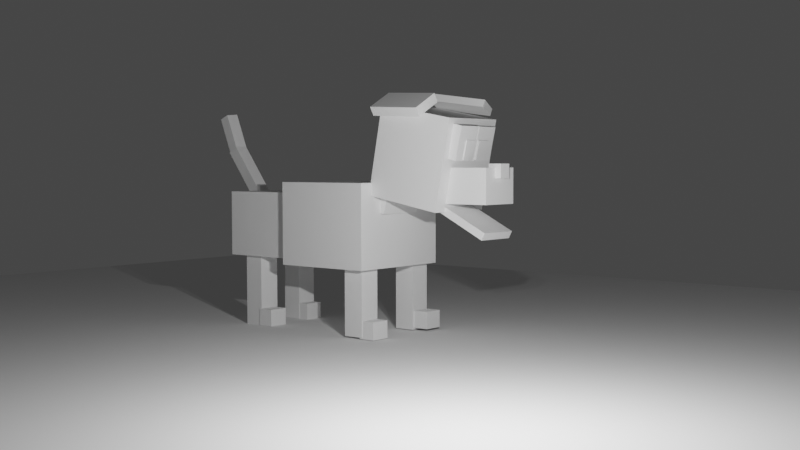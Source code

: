 # Source: Dog.blend  (saved by Blender 3.4.6; exported with 4.5.12 LTS)
import bpy
from mathutils import Matrix  # noqa: F401  (used for matrix-valued properties, if any)

bpy.ops.wm.read_factory_settings(use_empty=True)
scene = bpy.context.scene
scene.name = 'Scene'

# ---- collections
col_collection = bpy.data.collections.new('Collection'); scene.collection.children.link(col_collection)

# ---- materials (node trees are filled in below, after node groups)
mat_material = bpy.data.materials.new('Material')
mat_material.alpha_threshold = 0.0
mat_material.use_transparent_shadow = False
mat_material.roughness = 0.5
mat_material.line_color = (0.0, 0.0, 0.0, 1.0)

# ---- material node trees
mat_material.use_nodes = True; mat_material.node_tree.nodes.clear()
_N = mat_material.node_tree.nodes; _L = mat_material.node_tree.links
n0 = _N.new('ShaderNodeOutputMaterial'); n0.name = 'Material Output'; n0.location = (300, 300)
n1 = _N.new('ShaderNodeBsdfPrincipled'); n1.name = 'Principled BSDF'; n1.location = (10, 300)
n1.distribution = 'GGX'
n1.subsurface_method = 'RANDOM_WALK_SKIN'
n1.inputs[3].default_value = 1.45
n1.inputs[27].default_value = (0.0, 0.0, 0.0, 1.0)
n1.inputs[28].default_value = 1.0
_L.new(n1.outputs[0], n0.inputs[0])
n0.is_active_output = True

# ---- world
world_world = bpy.data.worlds.new('World'); scene.world = world_world
world_world.use_nodes = True; world_world.node_tree.nodes.clear()
_N = world_world.node_tree.nodes; _L = world_world.node_tree.links
n0 = _N.new('ShaderNodeOutputWorld'); n0.name = 'World Output'; n0.location = (300, 300)
n1 = _N.new('ShaderNodeBackground'); n1.name = 'Background'; n1.location = (10, 300)
n1.inputs[0].default_value = (0.05088, 0.05088, 0.05088, 1.0)
_L.new(n1.outputs[0], n0.inputs[0])
n0.is_active_output = True
world_world.color = (0.05088, 0.05088, 0.05088)
world_world.use_sun_shadow = False
world_world.sun_shadow_jitter_overblur = 0.0

# ---- cameras
cam_camera_001 = bpy.data.cameras.new('Camera.001')

# ---- lights
light_light = bpy.data.lights.new('Light', 'POINT')
light_light.transmission_factor = 0.0
light_light.energy = 1000.0
light_light.shadow_soft_size = 0.1
light_light.shadow_maximum_resolution = 0.006
light_light.use_absolute_resolution = True
light_light_001 = bpy.data.lights.new('Light.001', 'POINT')
light_light_001.transmission_factor = 0.0
light_light_001.energy = 1000.0
light_light_001.shadow_soft_size = 0.1
light_light_001.shadow_maximum_resolution = 0.006
light_light_001.use_absolute_resolution = True
light_light_002 = bpy.data.lights.new('Light.002', 'POINT')
light_light_002.transmission_factor = 0.0
light_light_002.energy = 1000.0
light_light_002.shadow_soft_size = 0.1
light_light_002.shadow_maximum_resolution = 0.006
light_light_002.use_absolute_resolution = True
light_light_003 = bpy.data.lights.new('Light.003', 'POINT')
light_light_003.transmission_factor = 0.0
light_light_003.energy = 1000.0
light_light_003.shadow_soft_size = 0.1
light_light_003.shadow_maximum_resolution = 0.006
light_light_003.use_absolute_resolution = True

# ---- meshes
me_cube = bpy.data.meshes.new('Cube')
me_cube.from_pydata([(1.0, 1.0, 1.0), (1.0, 1.0, -1.0), (1.0, -1.0, 1.0), (1.0, -1.0, -1.0), (-1.0, 1.0, 1.0), (-1.0, 1.0, -1.0), (-1.0, -1.0, 1.0), (-1.0, -1.0, -1.0)], [], [(0, 4, 6, 2), (3, 2, 6, 7), (7, 6, 4, 5), (5, 1, 3, 7), (1, 0, 2, 3), (5, 4, 0, 1)])
_uv = me_cube.uv_layers.new(name='UVMap')
_uv.uv.foreach_set('vector', [0.625, 0.5, 0.875, 0.5, 0.875, 0.75, 0.625, 0.75, 0.375, 0.75, 0.625, 0.75, 0.625, 1.0, 0.375, 1.0, 0.375, 0.0, 0.625, 0.0, 0.625, 0.25, 0.375, 0.25, 0.125, 0.5, 0.375, 0.5, 0.375, 0.75, 0.125, 0.75, 0.375, 0.5, 0.625, 0.5, 0.625, 0.75, 0.375, 0.75, 0.375, 0.25, 0.625, 0.25, 0.625, 0.5, 0.375, 0.5])
me_cube.materials.append(mat_material)
me_cube.use_mirror_vertex_groups = False
me_cube.update()
me_cube_002 = bpy.data.meshes.new('Cube.002')
me_cube_002.from_pydata([(1.0, 1.0, 1.0), (1.0, 1.0, -1.0), (1.0, -1.0, 1.0), (1.0, -1.0, -1.0), (-1.0, 1.0, 1.0), (-1.0, 1.0, -1.0), (-1.0, -1.0, 1.0), (-1.0, -1.0, -1.0)], [], [(0, 4, 6, 2), (3, 2, 6, 7), (7, 6, 4, 5), (5, 1, 3, 7), (1, 0, 2, 3), (5, 4, 0, 1)])
_uv = me_cube_002.uv_layers.new(name='UVMap')
_uv.uv.foreach_set('vector', [0.625, 0.5, 0.875, 0.5, 0.875, 0.75, 0.625, 0.75, 0.375, 0.75, 0.625, 0.75, 0.625, 1.0, 0.375, 1.0, 0.375, 0.0, 0.625, 0.0, 0.625, 0.25, 0.375, 0.25, 0.125, 0.5, 0.375, 0.5, 0.375, 0.75, 0.125, 0.75, 0.375, 0.5, 0.625, 0.5, 0.625, 0.75, 0.375, 0.75, 0.375, 0.25, 0.625, 0.25, 0.625, 0.5, 0.375, 0.5])
me_cube_002.materials.append(mat_material)
me_cube_002.use_mirror_vertex_groups = False
me_cube_002.update()
me_cube_003 = bpy.data.meshes.new('Cube.003')
me_cube_003.from_pydata([(1.0, 1.0, 1.0), (1.0, 1.0, -1.0), (1.0, -1.0, 1.0), (1.0, -1.0, -1.0), (-1.0, 1.0, 1.0), (-1.0, 1.0, -1.0), (-1.0, -1.0, 1.0), (-1.0, -1.0, -1.0)], [], [(0, 4, 6, 2), (3, 2, 6, 7), (7, 6, 4, 5), (5, 1, 3, 7), (1, 0, 2, 3), (5, 4, 0, 1)])
_uv = me_cube_003.uv_layers.new(name='UVMap')
_uv.uv.foreach_set('vector', [0.625, 0.5, 0.875, 0.5, 0.875, 0.75, 0.625, 0.75, 0.375, 0.75, 0.625, 0.75, 0.625, 1.0, 0.375, 1.0, 0.375, 0.0, 0.625, 0.0, 0.625, 0.25, 0.375, 0.25, 0.125, 0.5, 0.375, 0.5, 0.375, 0.75, 0.125, 0.75, 0.375, 0.5, 0.625, 0.5, 0.625, 0.75, 0.375, 0.75, 0.375, 0.25, 0.625, 0.25, 0.625, 0.5, 0.375, 0.5])
me_cube_003.materials.append(mat_material)
me_cube_003.use_mirror_vertex_groups = False
me_cube_003.update()
me_cube_008 = bpy.data.meshes.new('Cube.008')
me_cube_008.from_pydata([(1.0, 1.0, 1.0), (1.0, 1.0, -1.0), (1.0, -1.0, 1.0), (1.0, -1.0, -1.0), (-1.0, 1.0, 1.0), (-1.0, 1.0, -1.0), (-1.0, -1.0, 1.0), (-1.0, -1.0, -1.0)], [], [(0, 4, 6, 2), (3, 2, 6, 7), (7, 6, 4, 5), (5, 1, 3, 7), (1, 0, 2, 3), (5, 4, 0, 1)])
_uv = me_cube_008.uv_layers.new(name='UVMap')
_uv.uv.foreach_set('vector', [0.625, 0.5, 0.875, 0.5, 0.875, 0.75, 0.625, 0.75, 0.375, 0.75, 0.625, 0.75, 0.625, 1.0, 0.375, 1.0, 0.375, 0.0, 0.625, 0.0, 0.625, 0.25, 0.375, 0.25, 0.125, 0.5, 0.375, 0.5, 0.375, 0.75, 0.125, 0.75, 0.375, 0.5, 0.625, 0.5, 0.625, 0.75, 0.375, 0.75, 0.375, 0.25, 0.625, 0.25, 0.625, 0.5, 0.375, 0.5])
me_cube_008.materials.append(mat_material)
me_cube_008.use_mirror_vertex_groups = False
me_cube_008.update()
me_cube_009 = bpy.data.meshes.new('Cube.009')
me_cube_009.from_pydata([(1.0, 1.0, 1.0), (1.0, 1.0, -1.0), (1.0, -1.0, 1.0), (1.0, -1.0, -1.0), (-1.0, 1.0, 1.0), (-1.0, 1.0, -1.0), (-1.0, -1.0, 1.0), (-1.0, -1.0, -1.0)], [], [(0, 4, 6, 2), (3, 2, 6, 7), (7, 6, 4, 5), (5, 1, 3, 7), (1, 0, 2, 3), (5, 4, 0, 1)])
_uv = me_cube_009.uv_layers.new(name='UVMap')
_uv.uv.foreach_set('vector', [0.625, 0.5, 0.875, 0.5, 0.875, 0.75, 0.625, 0.75, 0.375, 0.75, 0.625, 0.75, 0.625, 1.0, 0.375, 1.0, 0.375, 0.0, 0.625, 0.0, 0.625, 0.25, 0.375, 0.25, 0.125, 0.5, 0.375, 0.5, 0.375, 0.75, 0.125, 0.75, 0.375, 0.5, 0.625, 0.5, 0.625, 0.75, 0.375, 0.75, 0.375, 0.25, 0.625, 0.25, 0.625, 0.5, 0.375, 0.5])
me_cube_009.materials.append(mat_material)
me_cube_009.use_mirror_vertex_groups = False
me_cube_009.update()
me_cube_010 = bpy.data.meshes.new('Cube.010')
me_cube_010.from_pydata([(1.0, 1.0, 1.0), (1.0, 1.0, -1.0), (1.0, -1.0, 1.0), (1.0, -1.0, -1.0), (-1.0, 1.0, 1.0), (-1.0, 1.0, -1.0), (-1.0, -1.0, 1.0), (-1.0, -1.0, -1.0)], [], [(0, 4, 6, 2), (3, 2, 6, 7), (7, 6, 4, 5), (5, 1, 3, 7), (1, 0, 2, 3), (5, 4, 0, 1)])
_uv = me_cube_010.uv_layers.new(name='UVMap')
_uv.uv.foreach_set('vector', [0.625, 0.5, 0.875, 0.5, 0.875, 0.75, 0.625, 0.75, 0.375, 0.75, 0.625, 0.75, 0.625, 1.0, 0.375, 1.0, 0.375, 0.0, 0.625, 0.0, 0.625, 0.25, 0.375, 0.25, 0.125, 0.5, 0.375, 0.5, 0.375, 0.75, 0.125, 0.75, 0.375, 0.5, 0.625, 0.5, 0.625, 0.75, 0.375, 0.75, 0.375, 0.25, 0.625, 0.25, 0.625, 0.5, 0.375, 0.5])
me_cube_010.materials.append(mat_material)
me_cube_010.use_mirror_vertex_groups = False
me_cube_010.update()
me_cube_011 = bpy.data.meshes.new('Cube.011')
me_cube_011.from_pydata([(1.0, 1.0, 1.0), (1.0, 1.0, -1.0), (1.0, -1.0, 1.0), (1.0, -1.0, -1.0), (-1.0, 1.0, 1.0), (-1.0, 1.0, -1.0), (-1.0, -1.0, 1.0), (-1.0, -1.0, -1.0)], [], [(0, 4, 6, 2), (3, 2, 6, 7), (7, 6, 4, 5), (5, 1, 3, 7), (1, 0, 2, 3), (5, 4, 0, 1)])
_uv = me_cube_011.uv_layers.new(name='UVMap')
_uv.uv.foreach_set('vector', [0.625, 0.5, 0.875, 0.5, 0.875, 0.75, 0.625, 0.75, 0.375, 0.75, 0.625, 0.75, 0.625, 1.0, 0.375, 1.0, 0.375, 0.0, 0.625, 0.0, 0.625, 0.25, 0.375, 0.25, 0.125, 0.5, 0.375, 0.5, 0.375, 0.75, 0.125, 0.75, 0.375, 0.5, 0.625, 0.5, 0.625, 0.75, 0.375, 0.75, 0.375, 0.25, 0.625, 0.25, 0.625, 0.5, 0.375, 0.5])
me_cube_011.materials.append(mat_material)
me_cube_011.use_mirror_vertex_groups = False
me_cube_011.update()
me_cube_013 = bpy.data.meshes.new('Cube.013')
me_cube_013.from_pydata([(1.0, 1.0, 1.0), (1.0, 1.0, -1.0), (1.0, -1.0, 1.0), (1.0, -1.0, -1.0), (-1.0, 1.0, 1.0), (-1.0, 1.0, -1.0), (-1.0, -1.0, 1.0), (-1.0, -1.0, -1.0)], [], [(0, 4, 6, 2), (3, 2, 6, 7), (7, 6, 4, 5), (5, 1, 3, 7), (1, 0, 2, 3), (5, 4, 0, 1)])
_uv = me_cube_013.uv_layers.new(name='UVMap')
_uv.uv.foreach_set('vector', [0.625, 0.5, 0.875, 0.5, 0.875, 0.75, 0.625, 0.75, 0.375, 0.75, 0.625, 0.75, 0.625, 1.0, 0.375, 1.0, 0.375, 0.0, 0.625, 0.0, 0.625, 0.25, 0.375, 0.25, 0.125, 0.5, 0.375, 0.5, 0.375, 0.75, 0.125, 0.75, 0.375, 0.5, 0.625, 0.5, 0.625, 0.75, 0.375, 0.75, 0.375, 0.25, 0.625, 0.25, 0.625, 0.5, 0.375, 0.5])
me_cube_013.materials.append(mat_material)
me_cube_013.use_mirror_vertex_groups = False
me_cube_013.update()
me_cube_014 = bpy.data.meshes.new('Cube.014')
me_cube_014.from_pydata([(1.0, 1.0, 1.0), (1.0, 1.0, -1.0), (1.0, -1.0, 1.0), (1.0, -1.0, -1.0), (-1.0, 1.0, 1.0), (-1.0, 1.0, -1.0), (-1.0, -1.0, 1.0), (-1.0, -1.0, -1.0)], [], [(0, 4, 6, 2), (3, 2, 6, 7), (7, 6, 4, 5), (5, 1, 3, 7), (1, 0, 2, 3), (5, 4, 0, 1)])
_uv = me_cube_014.uv_layers.new(name='UVMap')
_uv.uv.foreach_set('vector', [0.625, 0.5, 0.875, 0.5, 0.875, 0.75, 0.625, 0.75, 0.375, 0.75, 0.625, 0.75, 0.625, 1.0, 0.375, 1.0, 0.375, 0.0, 0.625, 0.0, 0.625, 0.25, 0.375, 0.25, 0.125, 0.5, 0.375, 0.5, 0.375, 0.75, 0.125, 0.75, 0.375, 0.5, 0.625, 0.5, 0.625, 0.75, 0.375, 0.75, 0.375, 0.25, 0.625, 0.25, 0.625, 0.5, 0.375, 0.5])
me_cube_014.materials.append(mat_material)
me_cube_014.use_mirror_vertex_groups = False
me_cube_014.update()
me_cube_017 = bpy.data.meshes.new('Cube.017')
me_cube_017.from_pydata([(1.0, 1.0, 1.0), (1.0, 1.0, -1.0), (1.0, -1.0, 1.0), (1.0, -1.0, -1.0), (-1.0, 1.0, 1.0), (-1.0, 1.0, -1.0), (-1.0, -1.0, 1.0), (-1.0, -1.0, -1.0)], [], [(0, 4, 6, 2), (3, 2, 6, 7), (7, 6, 4, 5), (5, 1, 3, 7), (1, 0, 2, 3), (5, 4, 0, 1)])
_uv = me_cube_017.uv_layers.new(name='UVMap')
_uv.uv.foreach_set('vector', [0.625, 0.5, 0.875, 0.5, 0.875, 0.75, 0.625, 0.75, 0.375, 0.75, 0.625, 0.75, 0.625, 1.0, 0.375, 1.0, 0.375, 0.0, 0.625, 0.0, 0.625, 0.25, 0.375, 0.25, 0.125, 0.5, 0.375, 0.5, 0.375, 0.75, 0.125, 0.75, 0.375, 0.5, 0.625, 0.5, 0.625, 0.75, 0.375, 0.75, 0.375, 0.25, 0.625, 0.25, 0.625, 0.5, 0.375, 0.5])
me_cube_017.materials.append(mat_material)
me_cube_017.use_mirror_vertex_groups = False
me_cube_017.update()
me_cube_001 = bpy.data.meshes.new('Cube.001')
me_cube_001.from_pydata([(-1.0, -1.0, -1.0), (-1.0, -1.0, 1.0), (-1.0, 1.0, -1.0), (-1.0, 1.0, 1.0), (1.0, -1.0, -1.0), (1.0, -1.0, 1.0), (1.0, 1.0, -1.0), (1.0, 1.0, 1.0)], [], [(0, 1, 3, 2), (2, 3, 7, 6), (6, 7, 5, 4), (4, 5, 1, 0), (2, 6, 4, 0), (7, 3, 1, 5)])
_uv = me_cube_001.uv_layers.new(name='UVMap')
_uv.uv.foreach_set('vector', [0.375, 0.0, 0.625, 0.0, 0.625, 0.25, 0.375, 0.25, 0.375, 0.25, 0.625, 0.25, 0.625, 0.5, 0.375, 0.5, 0.375, 0.5, 0.625, 0.5, 0.625, 0.75, 0.375, 0.75, 0.375, 0.75, 0.625, 0.75, 0.625, 1.0, 0.375, 1.0, 0.125, 0.5, 0.375, 0.5, 0.375, 0.75, 0.125, 0.75, 0.625, 0.5, 0.875, 0.5, 0.875, 0.75, 0.625, 0.75])
me_cube_001.update()
me_cube_004 = bpy.data.meshes.new('Cube.004')
me_cube_004.from_pydata([(-1.0, -1.0, -1.0), (-1.0, -1.0, 1.0), (-1.0, 1.0, -1.0), (-1.0, 1.0, 1.0), (1.0, -1.0, -1.0), (1.0, -1.0, 1.0), (1.0, 1.0, -1.0), (1.0, 1.0, 1.0)], [], [(0, 1, 3, 2), (2, 3, 7, 6), (6, 7, 5, 4), (4, 5, 1, 0), (2, 6, 4, 0), (7, 3, 1, 5)])
_uv = me_cube_004.uv_layers.new(name='UVMap')
_uv.uv.foreach_set('vector', [0.375, 0.0, 0.625, 0.0, 0.625, 0.25, 0.375, 0.25, 0.375, 0.25, 0.625, 0.25, 0.625, 0.5, 0.375, 0.5, 0.375, 0.5, 0.625, 0.5, 0.625, 0.75, 0.375, 0.75, 0.375, 0.75, 0.625, 0.75, 0.625, 1.0, 0.375, 1.0, 0.125, 0.5, 0.375, 0.5, 0.375, 0.75, 0.125, 0.75, 0.625, 0.5, 0.875, 0.5, 0.875, 0.75, 0.625, 0.75])
me_cube_004.update()
me_cube_005 = bpy.data.meshes.new('Cube.005')
me_cube_005.from_pydata([(-1.0, -1.0, -1.0), (-1.0, -1.0, 1.0), (-1.0, 1.0, -1.0), (-1.0, 1.0, 1.0), (1.0, -1.0, -1.0), (1.0, -1.0, 1.0), (1.0, 1.0, -1.0), (1.0, 1.0, 1.0)], [], [(0, 1, 3, 2), (2, 3, 7, 6), (6, 7, 5, 4), (4, 5, 1, 0), (2, 6, 4, 0), (7, 3, 1, 5)])
_uv = me_cube_005.uv_layers.new(name='UVMap')
_uv.uv.foreach_set('vector', [0.375, 0.0, 0.625, 0.0, 0.625, 0.25, 0.375, 0.25, 0.375, 0.25, 0.625, 0.25, 0.625, 0.5, 0.375, 0.5, 0.375, 0.5, 0.625, 0.5, 0.625, 0.75, 0.375, 0.75, 0.375, 0.75, 0.625, 0.75, 0.625, 1.0, 0.375, 1.0, 0.125, 0.5, 0.375, 0.5, 0.375, 0.75, 0.125, 0.75, 0.625, 0.5, 0.875, 0.5, 0.875, 0.75, 0.625, 0.75])
me_cube_005.update()
me_cube_006 = bpy.data.meshes.new('Cube.006')
me_cube_006.from_pydata([(-1.0, -1.0, -1.0), (-1.0, -1.0, 1.0), (-1.0, 1.0, -1.0), (-1.0, 1.0, 1.0), (1.0, -1.0, -1.0), (1.0, -1.0, 1.0), (1.0, 1.0, -1.0), (1.0, 1.0, 1.0)], [], [(0, 1, 3, 2), (2, 3, 7, 6), (6, 7, 5, 4), (4, 5, 1, 0), (2, 6, 4, 0), (7, 3, 1, 5)])
_uv = me_cube_006.uv_layers.new(name='UVMap')
_uv.uv.foreach_set('vector', [0.375, 0.0, 0.625, 0.0, 0.625, 0.25, 0.375, 0.25, 0.375, 0.25, 0.625, 0.25, 0.625, 0.5, 0.375, 0.5, 0.375, 0.5, 0.625, 0.5, 0.625, 0.75, 0.375, 0.75, 0.375, 0.75, 0.625, 0.75, 0.625, 1.0, 0.375, 1.0, 0.125, 0.5, 0.375, 0.5, 0.375, 0.75, 0.125, 0.75, 0.625, 0.5, 0.875, 0.5, 0.875, 0.75, 0.625, 0.75])
me_cube_006.update()
me_cube_012 = bpy.data.meshes.new('Cube.012')
me_cube_012.from_pydata([(-1.0, -1.0, -1.0), (-1.0, -1.0, 1.0), (-1.0, 1.0, -1.0), (-1.0, 1.0, 1.0), (1.0, -1.0, -1.0), (1.0, -1.0, 1.0), (1.0, 1.0, -1.0), (1.0, 1.0, 1.0)], [], [(0, 1, 3, 2), (2, 3, 7, 6), (6, 7, 5, 4), (4, 5, 1, 0), (2, 6, 4, 0), (7, 3, 1, 5)])
_uv = me_cube_012.uv_layers.new(name='UVMap')
_uv.uv.foreach_set('vector', [0.375, 0.0, 0.625, 0.0, 0.625, 0.25, 0.375, 0.25, 0.375, 0.25, 0.625, 0.25, 0.625, 0.5, 0.375, 0.5, 0.375, 0.5, 0.625, 0.5, 0.625, 0.75, 0.375, 0.75, 0.375, 0.75, 0.625, 0.75, 0.625, 1.0, 0.375, 1.0, 0.125, 0.5, 0.375, 0.5, 0.375, 0.75, 0.125, 0.75, 0.625, 0.5, 0.875, 0.5, 0.875, 0.75, 0.625, 0.75])
me_cube_012.update()
me_cube_007 = bpy.data.meshes.new('Cube.007')
me_cube_007.from_pydata([(-1.0, -1.0, -1.0), (-1.0, -1.0, 1.0), (-1.0, 1.0, -1.0), (-1.0, 1.0, 1.0), (1.0, -1.0, -1.0), (1.0, -1.0, 1.0), (1.0, 1.0, -1.0), (1.0, 1.0, 1.0)], [], [(0, 1, 3, 2), (2, 3, 7, 6), (6, 7, 5, 4), (4, 5, 1, 0), (2, 6, 4, 0), (7, 3, 1, 5)])
_uv = me_cube_007.uv_layers.new(name='UVMap')
_uv.uv.foreach_set('vector', [0.375, 0.0, 0.625, 0.0, 0.625, 0.25, 0.375, 0.25, 0.375, 0.25, 0.625, 0.25, 0.625, 0.5, 0.375, 0.5, 0.375, 0.5, 0.625, 0.5, 0.625, 0.75, 0.375, 0.75, 0.375, 0.75, 0.625, 0.75, 0.625, 1.0, 0.375, 1.0, 0.125, 0.5, 0.375, 0.5, 0.375, 0.75, 0.125, 0.75, 0.625, 0.5, 0.875, 0.5, 0.875, 0.75, 0.625, 0.75])
me_cube_007.update()
me_cube_015 = bpy.data.meshes.new('Cube.015')
me_cube_015.from_pydata([(-1.0, -1.0, -1.0), (-1.0, -1.0, 1.0), (-1.0, 1.0, -1.0), (-1.0, 1.0, 1.0), (1.0, -1.0, -1.0), (1.0, -1.0, 1.0), (1.0, 1.0, -1.0), (1.0, 1.0, 1.0)], [], [(0, 1, 3, 2), (2, 3, 7, 6), (6, 7, 5, 4), (4, 5, 1, 0), (2, 6, 4, 0), (7, 3, 1, 5)])
_uv = me_cube_015.uv_layers.new(name='UVMap')
_uv.uv.foreach_set('vector', [0.375, 0.0, 0.625, 0.0, 0.625, 0.25, 0.375, 0.25, 0.375, 0.25, 0.625, 0.25, 0.625, 0.5, 0.375, 0.5, 0.375, 0.5, 0.625, 0.5, 0.625, 0.75, 0.375, 0.75, 0.375, 0.75, 0.625, 0.75, 0.625, 1.0, 0.375, 1.0, 0.125, 0.5, 0.375, 0.5, 0.375, 0.75, 0.125, 0.75, 0.625, 0.5, 0.875, 0.5, 0.875, 0.75, 0.625, 0.75])
me_cube_015.update()
me_cube_016 = bpy.data.meshes.new('Cube.016')
me_cube_016.from_pydata([(-1.0, -1.0, -1.0), (-1.0, -1.0, 1.0), (-1.0, 1.0, -1.0), (-1.0, 1.0, 1.0), (1.0, -1.0, -1.0), (1.0, -1.0, 1.0), (1.0, 1.0, -1.0), (1.0, 1.0, 1.0)], [], [(0, 1, 3, 2), (2, 3, 7, 6), (6, 7, 5, 4), (4, 5, 1, 0), (2, 6, 4, 0), (7, 3, 1, 5)])
_uv = me_cube_016.uv_layers.new(name='UVMap')
_uv.uv.foreach_set('vector', [0.375, 0.0, 0.625, 0.0, 0.625, 0.25, 0.375, 0.25, 0.375, 0.25, 0.625, 0.25, 0.625, 0.5, 0.375, 0.5, 0.375, 0.5, 0.625, 0.5, 0.625, 0.75, 0.375, 0.75, 0.375, 0.75, 0.625, 0.75, 0.625, 1.0, 0.375, 1.0, 0.125, 0.5, 0.375, 0.5, 0.375, 0.75, 0.125, 0.75, 0.625, 0.5, 0.875, 0.5, 0.875, 0.75, 0.625, 0.75])
me_cube_016.update()
me_cube_018 = bpy.data.meshes.new('Cube.018')
me_cube_018.from_pydata([(1.0, 1.0, 1.0), (1.0, 1.0, -1.0), (1.0, -1.0, 1.0), (1.0, -1.0, -1.0), (-1.0, 1.0, 1.0), (-1.0, 1.0, -1.0), (-1.0, -1.0, 1.0), (-1.0, -1.0, -1.0)], [], [(0, 4, 6, 2), (3, 2, 6, 7), (7, 6, 4, 5), (5, 1, 3, 7), (1, 0, 2, 3), (5, 4, 0, 1)])
_uv = me_cube_018.uv_layers.new(name='UVMap')
_uv.uv.foreach_set('vector', [0.625, 0.5, 0.875, 0.5, 0.875, 0.75, 0.625, 0.75, 0.375, 0.75, 0.625, 0.75, 0.625, 1.0, 0.375, 1.0, 0.375, 0.0, 0.625, 0.0, 0.625, 0.25, 0.375, 0.25, 0.125, 0.5, 0.375, 0.5, 0.375, 0.75, 0.125, 0.75, 0.375, 0.5, 0.625, 0.5, 0.625, 0.75, 0.375, 0.75, 0.375, 0.25, 0.625, 0.25, 0.625, 0.5, 0.375, 0.5])
me_cube_018.materials.append(mat_material)
me_cube_018.use_mirror_vertex_groups = False
me_cube_018.update()
me_cube_019 = bpy.data.meshes.new('Cube.019')
me_cube_019.from_pydata([(1.0, 1.0, 1.0), (1.0, 1.0, -1.0), (1.0, -1.0, 1.0), (1.0, -1.0, -1.0), (-1.0, 1.0, 1.0), (-1.0, 1.0, -1.0), (-1.0, -1.0, 1.0), (-1.0, -1.0, -1.0)], [], [(0, 4, 6, 2), (3, 2, 6, 7), (7, 6, 4, 5), (5, 1, 3, 7), (1, 0, 2, 3), (5, 4, 0, 1)])
_uv = me_cube_019.uv_layers.new(name='UVMap')
_uv.uv.foreach_set('vector', [0.625, 0.5, 0.875, 0.5, 0.875, 0.75, 0.625, 0.75, 0.375, 0.75, 0.625, 0.75, 0.625, 1.0, 0.375, 1.0, 0.375, 0.0, 0.625, 0.0, 0.625, 0.25, 0.375, 0.25, 0.125, 0.5, 0.375, 0.5, 0.375, 0.75, 0.125, 0.75, 0.375, 0.5, 0.625, 0.5, 0.625, 0.75, 0.375, 0.75, 0.375, 0.25, 0.625, 0.25, 0.625, 0.5, 0.375, 0.5])
me_cube_019.materials.append(mat_material)
me_cube_019.use_mirror_vertex_groups = False
me_cube_019.update()
me_cube_020 = bpy.data.meshes.new('Cube.020')
me_cube_020.from_pydata([(-1.0, -1.0, -1.0), (-1.0, -1.0, 1.0), (-1.0, 1.0, -1.0), (-1.0, 1.0, 1.0), (1.0, -1.0, -1.0), (1.0, -1.0, 1.0), (1.0, 1.0, -1.0), (1.0, 1.0, 1.0)], [], [(0, 1, 3, 2), (2, 3, 7, 6), (6, 7, 5, 4), (4, 5, 1, 0), (2, 6, 4, 0), (7, 3, 1, 5)])
_uv = me_cube_020.uv_layers.new(name='UVMap')
_uv.uv.foreach_set('vector', [0.375, 0.0, 0.625, 0.0, 0.625, 0.25, 0.375, 0.25, 0.375, 0.25, 0.625, 0.25, 0.625, 0.5, 0.375, 0.5, 0.375, 0.5, 0.625, 0.5, 0.625, 0.75, 0.375, 0.75, 0.375, 0.75, 0.625, 0.75, 0.625, 1.0, 0.375, 1.0, 0.125, 0.5, 0.375, 0.5, 0.375, 0.75, 0.125, 0.75, 0.625, 0.5, 0.875, 0.5, 0.875, 0.75, 0.625, 0.75])
me_cube_020.update()
me_cube_021 = bpy.data.meshes.new('Cube.021')
me_cube_021.from_pydata([(-1.0, -1.0, -1.0), (-1.0, -1.0, 1.0), (-1.0, 1.0, -1.0), (-1.0, 1.0, 1.0), (1.0, -1.0, -1.0), (1.0, -1.0, 1.0), (1.0, 1.0, -1.0), (1.0, 1.0, 1.0)], [], [(0, 1, 3, 2), (2, 3, 7, 6), (6, 7, 5, 4), (4, 5, 1, 0), (2, 6, 4, 0), (7, 3, 1, 5)])
_uv = me_cube_021.uv_layers.new(name='UVMap')
_uv.uv.foreach_set('vector', [0.375, 0.0, 0.625, 0.0, 0.625, 0.25, 0.375, 0.25, 0.375, 0.25, 0.625, 0.25, 0.625, 0.5, 0.375, 0.5, 0.375, 0.5, 0.625, 0.5, 0.625, 0.75, 0.375, 0.75, 0.375, 0.75, 0.625, 0.75, 0.625, 1.0, 0.375, 1.0, 0.125, 0.5, 0.375, 0.5, 0.375, 0.75, 0.125, 0.75, 0.625, 0.5, 0.875, 0.5, 0.875, 0.75, 0.625, 0.75])
me_cube_021.update()
me_cube_022 = bpy.data.meshes.new('Cube.022')
me_cube_022.from_pydata([(-1.0, -1.0, -1.0), (-1.0, -1.0, 1.0), (-1.0, 1.0, -1.0), (-1.0, 1.0, 1.0), (1.0, -1.0, -1.0), (1.0, -1.0, 1.0), (1.0, 1.0, -1.0), (1.0, 1.0, 1.0)], [], [(0, 1, 3, 2), (2, 3, 7, 6), (6, 7, 5, 4), (4, 5, 1, 0), (2, 6, 4, 0), (7, 3, 1, 5)])
_uv = me_cube_022.uv_layers.new(name='UVMap')
_uv.uv.foreach_set('vector', [0.375, 0.0, 0.625, 0.0, 0.625, 0.25, 0.375, 0.25, 0.375, 0.25, 0.625, 0.25, 0.625, 0.5, 0.375, 0.5, 0.375, 0.5, 0.625, 0.5, 0.625, 0.75, 0.375, 0.75, 0.375, 0.75, 0.625, 0.75, 0.625, 1.0, 0.375, 1.0, 0.125, 0.5, 0.375, 0.5, 0.375, 0.75, 0.125, 0.75, 0.625, 0.5, 0.875, 0.5, 0.875, 0.75, 0.625, 0.75])
me_cube_022.update()
me_cube_023 = bpy.data.meshes.new('Cube.023')
me_cube_023.from_pydata([(-1.0, -1.0, -1.0), (-1.0, -1.0, 1.0), (-1.0, 1.0, -1.0), (-1.0, 1.0, 1.0), (1.0, -1.0, -1.0), (1.0, -1.0, 1.0), (1.0, 1.0, -1.0), (1.0, 1.0, 1.0)], [], [(0, 1, 3, 2), (2, 3, 7, 6), (6, 7, 5, 4), (4, 5, 1, 0), (2, 6, 4, 0), (7, 3, 1, 5)])
_uv = me_cube_023.uv_layers.new(name='UVMap')
_uv.uv.foreach_set('vector', [0.375, 0.0, 0.625, 0.0, 0.625, 0.25, 0.375, 0.25, 0.375, 0.25, 0.625, 0.25, 0.625, 0.5, 0.375, 0.5, 0.375, 0.5, 0.625, 0.5, 0.625, 0.75, 0.375, 0.75, 0.375, 0.75, 0.625, 0.75, 0.625, 1.0, 0.375, 1.0, 0.125, 0.5, 0.375, 0.5, 0.375, 0.75, 0.125, 0.75, 0.625, 0.5, 0.875, 0.5, 0.875, 0.75, 0.625, 0.75])
me_cube_023.update()

# ---- objects
ob_body = bpy.data.objects.new('body', me_cube)
ob_light = bpy.data.objects.new('Light', light_light)
ob_cube_002 = bpy.data.objects.new('Cube.002', me_cube_002)
ob_foot = bpy.data.objects.new('foot', me_cube_003)
ob_foot_001 = bpy.data.objects.new('foot.001', me_cube_008)
ob_foot_002 = bpy.data.objects.new('foot.002', me_cube_009)
ob_foot_003 = bpy.data.objects.new('foot.003', me_cube_010)
ob_foot_004 = bpy.data.objects.new('foot.004', me_cube_011)
ob_cube_001 = bpy.data.objects.new('Cube.001', me_cube_013)
ob_cube_003 = bpy.data.objects.new('Cube.003', me_cube_014)
ob_cube_004 = bpy.data.objects.new('Cube.004', me_cube_017)
ob_cube = bpy.data.objects.new('Cube', me_cube_001)
ob_cube_005 = bpy.data.objects.new('Cube.005', me_cube_004)
ob_cube_006 = bpy.data.objects.new('Cube.006', me_cube_005)
ob_cube_007 = bpy.data.objects.new('Cube.007', me_cube_006)
ob_cube_009 = bpy.data.objects.new('Cube.009', me_cube_012)
ob_cube_008 = bpy.data.objects.new('Cube.008', me_cube_007)
ob_cube_010 = bpy.data.objects.new('Cube.010', me_cube_015)
ob_cube_011 = bpy.data.objects.new('Cube.011', me_cube_016)
ob_body_001 = bpy.data.objects.new('body.001', me_cube_018)
ob_foot_005 = bpy.data.objects.new('foot.005', me_cube_019)
ob_cube_012 = bpy.data.objects.new('Cube.012', me_cube_020)
ob_cube_013 = bpy.data.objects.new('Cube.013', me_cube_021)
ob_cube_014 = bpy.data.objects.new('Cube.014', me_cube_022)
ob_cube_015 = bpy.data.objects.new('Cube.015', me_cube_023)
ob_camera = bpy.data.objects.new('Camera', cam_camera_001)
ob_light_001 = bpy.data.objects.new('Light.001', light_light_001)
ob_light_002 = bpy.data.objects.new('Light.002', light_light_002)
ob_light_003 = bpy.data.objects.new('Light.003', light_light_003)

# ---- transforms, parenting, visibility, modifiers, constraints
ob_body.location = (-1.452, -0.07122, 4.754)
ob_body.scale = (1.721, 1.855, 1.352)
ob_body.lock_rotations_4d = False
ob_body.empty_display_type = 'ARROWS'
ob_body.lineart.crease_threshold = 0.0
ob_light.location = (-12.67, 9.544, 6.829)
ob_light.rotation_euler = (0.6503, 0.05522, 1.866)
ob_light.lock_rotations_4d = False
ob_light.empty_display_type = 'ARROWS'
ob_light.color = (0.0, 0.0, 0.0, 0.0)
ob_light.lineart.crease_threshold = 0.0
ob_cube_002.location = (-4.535, -0.02904, 6.892)
ob_cube_002.rotation_euler = (-0.008178, -0.1892, 0.04346)
ob_cube_002.scale = (1.284, 1.269, -1.429)
ob_cube_002.lock_rotations_4d = False
ob_cube_002.empty_display_type = 'ARROWS'
ob_cube_002.lineart.crease_threshold = 0.0
ob_foot.location = (2.332, -1.03, 2.439)
ob_foot.scale = (0.3579, 0.369, 1.239)
ob_foot.lock_rotations_4d = False
ob_foot.empty_display_type = 'ARROWS'
ob_foot.lineart.crease_threshold = 0.0
ob_foot_001.location = (2.196, 0.9177, 2.433)
ob_foot_001.scale = (0.3579, 0.369, 1.239)
ob_foot_001.lock_rotations_4d = False
ob_foot_001.empty_display_type = 'ARROWS'
ob_foot_001.lineart.crease_threshold = 0.0
ob_foot_002.location = (-2.55, 1.107, 2.498)
ob_foot_002.scale = (0.3579, 0.369, 1.239)
ob_foot_002.lock_rotations_4d = False
ob_foot_002.empty_display_type = 'ARROWS'
ob_foot_002.lineart.crease_threshold = 0.0
ob_foot_003.location = (-2.582, -1.374, 2.466)
ob_foot_003.scale = (0.3579, 0.369, 1.239)
ob_foot_003.lock_rotations_4d = False
ob_foot_003.empty_display_type = 'ARROWS'
ob_foot_003.lineart.crease_threshold = 0.0
ob_foot_004.location = (3.73, -0.09077, 6.21)
ob_foot_004.rotation_euler = (-0.1102, 0.616, -0.1356)
ob_foot_004.scale = (0.2214, 0.219, -1.287)
ob_foot_004.lock_rotations_4d = False
ob_foot_004.empty_display_type = 'ARROWS'
ob_foot_004.lineart.crease_threshold = 0.0
ob_cube_001.location = (-3.115, 0.05166, 5.929)
ob_cube_001.rotation_euler = (-0.00503, -0.3028, 0.02412)
ob_cube_001.scale = (-0.3948, 0.8418, -0.7238)
ob_cube_001.lock_rotations_4d = False
ob_cube_001.empty_display_type = 'ARROWS'
ob_cube_001.lineart.crease_threshold = 0.0
ob_cube_003.location = (-4.435, 1.266, 8.485)
ob_cube_003.rotation_euler = (0.05434, -0.5266, 4.613)
ob_cube_003.scale = (-0.4576, 0.9524, -0.1525)
ob_cube_003.lock_rotations_4d = False
ob_cube_003.empty_display_type = 'ARROWS'
ob_cube_003.lineart.crease_threshold = 0.0
ob_cube_004.location = (-4.717, -1.256, 8.566)
ob_cube_004.rotation_euler = (0.1441, 0.3573, 4.994)
ob_cube_004.scale = (-0.364, 0.9194, 0.1211)
ob_cube_004.lock_rotations_4d = False
ob_cube_004.empty_display_type = 'ARROWS'
ob_cube_004.lineart.crease_threshold = 0.0
ob_cube.location = (1.617, 0.9804, 1.487)
ob_cube.scale = (-0.2835, -0.3383, -0.2835)
ob_cube_005.location = (1.887, -1.016, 1.473)
ob_cube_005.scale = (-0.2835, -0.3383, -0.2835)
ob_cube_006.location = (-3.198, -1.409, 1.578)
ob_cube_006.scale = (-0.2835, -0.3383, -0.2835)
ob_cube_007.location = (-3.076, 1.114, 1.5)
ob_cube_007.scale = (-0.2835, -0.3383, -0.2835)
ob_cube_009.location = (0.0, 0.0, 1.1)
ob_cube_009.scale = (24.27, -20.33, -0.09609)
ob_cube_008.location = (-5.995, 0.0, 6.035)
ob_cube_008.scale = (1.094, 0.7061, 0.5453)
ob_cube_010.location = (-6.007, -0.01178, 5.045)
ob_cube_010.rotation_euler = (0.0, -0.4682, 0.0)
ob_cube_010.scale = (1.094, 0.7061, 0.1209)
ob_cube_011.location = (-7.074, 0.02686, 6.481)
ob_cube_011.scale = (0.217, 0.217, 0.217)
ob_body_001.location = (1.69, -0.009424, 4.667)
ob_body_001.scale = (1.385, 1.493, 1.088)
ob_body_001.lock_rotations_4d = False
ob_body_001.empty_display_type = 'ARROWS'
ob_body_001.lineart.crease_threshold = 0.0
ob_foot_005.location = (4.627, -0.05056, 7.704)
ob_foot_005.rotation_euler = (-0.07178, 0.348, -0.1176)
ob_foot_005.scale = (0.2113, 0.2186, -0.7408)
ob_foot_005.lock_rotations_4d = False
ob_foot_005.empty_display_type = 'ARROWS'
ob_foot_005.lineart.crease_threshold = 0.0
ob_cube_012.location = (-5.739, 0.5156, 7.413)
ob_cube_012.rotation_euler = (0.0, -0.2218, 0.0)
ob_cube_012.scale = (0.5298, 0.4101, 0.5298)
ob_cube_013.location = (-5.6, -0.5822, 7.411)
ob_cube_013.rotation_euler = (0.0, -0.2218, 0.0)
ob_cube_013.scale = (0.5298, 0.4101, 0.5298)
ob_cube_014.location = (-5.954, 0.3486, 7.162)
ob_cube_014.rotation_euler = (0.0, -0.2218, 0.0)
ob_cube_014.scale = (0.2989, 0.2313, 0.2989)
ob_cube_015.location = (-5.854, -0.4209, 7.162)
ob_cube_015.rotation_euler = (0.0, -0.2218, 0.0)
ob_cube_015.scale = (0.2989, 0.2313, 0.2989)
ob_camera.location = (-25.9, 27.21, 6.723)
ob_camera.rotation_euler = (1.515, 0.001643, 3.836)
ob_camera.scale = (1.0, 3.192, 2.141)
ob_light_001.location = (-13.1, 9.198, 6.69)
ob_light_001.rotation_euler = (0.6503, 0.05522, 1.866)
ob_light_001.lock_rotations_4d = False
ob_light_001.empty_display_type = 'ARROWS'
ob_light_001.color = (0.0, 0.0, 0.0, 0.0)
ob_light_001.lineart.crease_threshold = 0.0
ob_light_002.location = (-13.1, 9.198, 6.69)
ob_light_002.rotation_euler = (0.6503, 0.05522, 1.866)
ob_light_002.lock_rotations_4d = False
ob_light_002.empty_display_type = 'ARROWS'
ob_light_002.color = (0.0, 0.0, 0.0, 0.0)
ob_light_002.lineart.crease_threshold = 0.0
ob_light_003.location = (-13.1, 9.198, 6.69)
ob_light_003.rotation_euler = (0.6503, 0.05522, 1.866)
ob_light_003.scale = (1.019, 2.379, 3.009)
ob_light_003.lock_rotations_4d = False
ob_light_003.empty_display_type = 'ARROWS'
ob_light_003.color = (0.0, 0.0, 0.0, 0.0)
ob_light_003.lineart.crease_threshold = 0.0

# ---- collection membership
col_collection.objects.link(ob_body)
col_collection.objects.link(ob_light)
col_collection.objects.link(ob_cube_002)
col_collection.objects.link(ob_foot)
col_collection.objects.link(ob_foot_001)
col_collection.objects.link(ob_foot_002)
col_collection.objects.link(ob_foot_003)
col_collection.objects.link(ob_foot_004)
col_collection.objects.link(ob_cube_001)
col_collection.objects.link(ob_cube_003)
col_collection.objects.link(ob_cube_004)
col_collection.objects.link(ob_cube)
col_collection.objects.link(ob_cube_005)
col_collection.objects.link(ob_cube_006)
col_collection.objects.link(ob_cube_007)
col_collection.objects.link(ob_cube_009)
col_collection.objects.link(ob_cube_008)
col_collection.objects.link(ob_cube_010)
col_collection.objects.link(ob_cube_011)
col_collection.objects.link(ob_body_001)
col_collection.objects.link(ob_foot_005)
col_collection.objects.link(ob_cube_012)
col_collection.objects.link(ob_cube_013)
col_collection.objects.link(ob_cube_014)
col_collection.objects.link(ob_cube_015)
col_collection.objects.link(ob_camera)
col_collection.objects.link(ob_light_001)
col_collection.objects.link(ob_light_002)
col_collection.objects.link(ob_light_003)

# ---- scene / render settings (as saved in the file)
scene.camera = ob_camera
scene.frame_start = 1; scene.frame_end = 250; scene.frame_set(1)
scene.render.engine = 'BLENDER_EEVEE_NEXT'
scene.cycles.sampling_pattern = 'TABULATED_SOBOL'
scene.cycles.use_light_tree = False
scene.view_settings.view_transform = 'Filmic'
bpy.context.view_layer.update()
